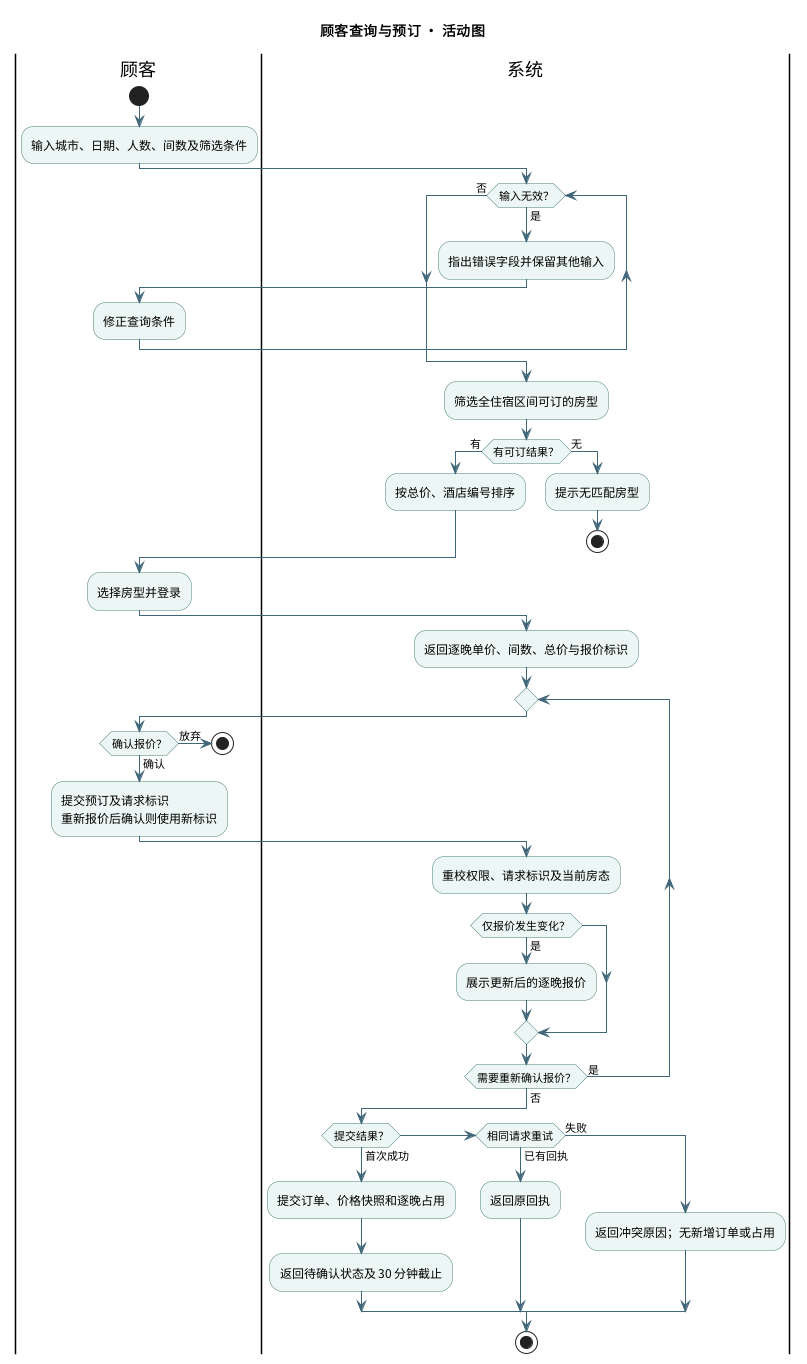

The diagram above was rendered by PlantUML. Its source (embedded in the PNG):
@startuml
title 顾客查询与预订 · 活动图
skinparam defaultFontName Noto Sans CJK SC
skinparam shadowing false
skinparam activityBackgroundColor #ECF6F4
skinparam activityBorderColor #497D79
skinparam ArrowColor #406779

|顾客|
start
:输入城市、日期、人数、间数及筛选条件;
|系统|
while (输入无效？) is (是)
  :指出错误字段并保留其他输入;
  |顾客|
  :修正查询条件;
  |系统|
endwhile (否)
:筛选全住宿区间可订的房型;
if (有可订结果？) then (有)
  :按总价、酒店编号排序;
else (无)
  :提示无匹配房型;
  stop
endif
|顾客|
:选择房型并登录;
|系统|
:返回逐晚单价、间数、总价与报价标识;
repeat
  |顾客|
  if (确认报价？) then (确认)
    :提交预订及请求标识
重新报价后确认则使用新标识;
  else (放弃)
    stop
  endif
  |系统|
  :重校权限、请求标识及当前房态;
  if (仅报价发生变化？) then (是)
    :展示更新后的逐晚报价;
  endif
repeat while (需要重新确认报价？) is (是) not (否)
if (提交结果？) then (首次成功)
  :提交订单、价格快照和逐晚占用;
  :返回待确认状态及 30 分钟截止;
elseif (相同请求重试) then (已有回执)
  :返回原回执;
else (失败)
  :返回冲突原因；无新增订单或占用;
endif
stop
@enduml